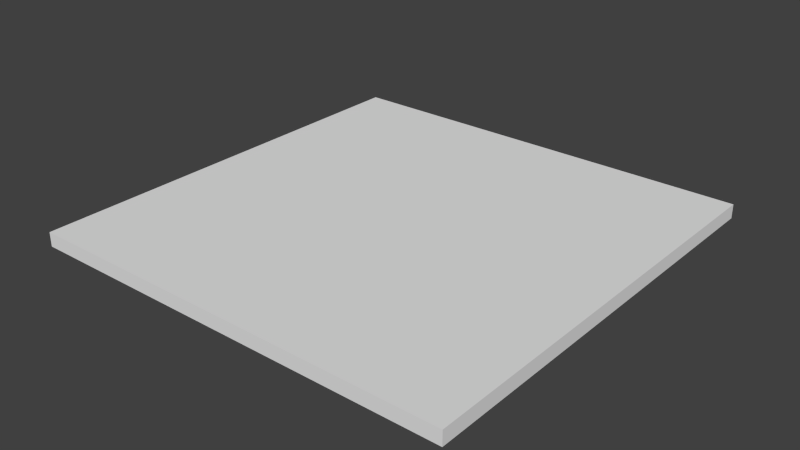 # Source: path_TOP_CENTER.blend  (saved by Blender 2.74.0; exported with 4.5.12 LTS)
import bpy
from mathutils import Matrix  # noqa: F401  (used for matrix-valued properties, if any)

bpy.ops.wm.read_factory_settings(use_empty=True)
scene = bpy.context.scene
scene.name = 'Scene'

# ---- collections
col_collection_1 = bpy.data.collections.new('Collection 1'); scene.collection.children.link(col_collection_1)

# ---- materials (node trees are filled in below, after node groups)
mat_material = bpy.data.materials.new('Material')
mat_material.alpha_threshold = 0.0
mat_material.use_transparent_shadow = False
mat_material.roughness = 0.5
mat_material.line_color = (0.0, 0.0, 0.0, 1.0)

# ---- material node trees

# ---- world
world_world = bpy.data.worlds.new('World'); scene.world = world_world
world_world.color = (0.05088, 0.05088, 0.05088)
world_world.use_sun_shadow = False
world_world.sun_shadow_jitter_overblur = 0.0
world_world.cycles.sampling_method = 'MANUAL'
world_world.cycles.sample_map_resolution = 256

# ---- meshes
me_cube_039 = bpy.data.meshes.new('Cube.039')
me_cube_039.from_pydata([(0.5, 0.5, 0.01636), (0.5, -0.5, 0.01636), (-0.5, -0.5, 0.01636), (-0.5, 0.5, 0.01636), (0.5, 0.5, -0.01636), (0.5, -0.5, -0.01636), (-0.5, -0.5, -0.01636), (-0.5, 0.5, -0.01636)], [], [(0, 3, 2, 1), (0, 1, 5, 4), (1, 2, 6, 5), (2, 3, 7, 6), (4, 7, 3, 0), (4, 5, 6, 7)])
_uv = me_cube_039.uv_layers.new(name='UVMap')
_uv.uv.foreach_set('vector', [0.0, 0.5, -0.5, 0.5, -0.5, 1.192e-07, 0.0, 0.0, 0.5, 0.5002, 0.0, 0.5002, -2.384e-07, 0.4838, 0.5, 0.4838, 0.0, 0.5002, -0.5, 0.5002, -0.5, 0.4838, -4.768e-07, 0.4838, 1.192e-07, 0.5002, 0.5, 0.5002, 0.5, 0.4838, 2.384e-07, 0.4838, 2.384e-07, 0.4838, -0.5, 0.4838, -0.5, 0.5002, 0.0, 0.5002, 1.0, 1.192e-07, 1.0, 1.0, -4.768e-07, 1.0, 0.0, -3.576e-07])
me_cube_039.materials.append(mat_material)
me_cube_039.use_remesh_preserve_volume = False
me_cube_039.use_remesh_preserve_attributes = False
me_cube_039.use_mirror_vertex_groups = False
me_cube_039.update()

# ---- objects
ob_cube_025 = bpy.data.objects.new('Cube.025', me_cube_039)

# ---- transforms, parenting, visibility, modifiers, constraints
ob_cube_025.location = (0.0, 0.0, 0.0)
ob_cube_025.rotation_euler = (-0.0, -3.142, -1.571)
ob_cube_025.lock_rotations_4d = False
ob_cube_025.empty_display_type = 'ARROWS'
ob_cube_025.lineart.crease_threshold = 0.0

# ---- collection membership
col_collection_1.objects.link(ob_cube_025)

# ---- scene / render settings (as saved in the file)
scene.frame_start = 1; scene.frame_end = 250; scene.frame_set(0)
scene.render.engine = 'BLENDER_EEVEE_NEXT'
scene.render.resolution_percentage = 50
scene.render.dither_intensity = 0.0
scene.cycles.use_denoising = False
scene.cycles.samples = 10
scene.cycles.sampling_pattern = 'TABULATED_SOBOL'
scene.cycles.light_sampling_threshold = 0.0
scene.cycles.use_adaptive_sampling = False
scene.cycles.use_light_tree = False
scene.cycles.blur_glossy = 0.0
scene.cycles.pixel_filter_type = 'GAUSSIAN'
scene.cycles.sample_clamp_indirect = 0.0
scene.view_settings.view_transform = 'Standard'
bpy.context.view_layer.update()

# ---- added for rendering (the .blend has no active camera and no usable light): camera, sun
cam_auto = bpy.data.cameras.new('AutoCamera')
cam_auto.lens = 50.0
cam_auto.sensor_width = 36.0
cam_auto.clip_end = 1000.0
ob_auto_camera = bpy.data.objects.new('AutoCamera', cam_auto)
scene.collection.objects.link(ob_auto_camera)
ob_auto_camera.location = (1.30882, -1.57058, 1.04705)
ob_auto_camera.rotation_euler = (1.09748, -7.21219e-08, 0.694738)
scene.camera = ob_auto_camera
light_auto_sun = bpy.data.lights.new('AutoSun', 'SUN')
light_auto_sun.energy = 3.0
light_auto_sun.angle = 0.0523599
ob_auto_sun = bpy.data.objects.new('AutoSun', light_auto_sun)
scene.collection.objects.link(ob_auto_sun)
ob_auto_sun.rotation_euler = (0.872665, 0.174533, 0.523599)
bpy.context.view_layer.update()
